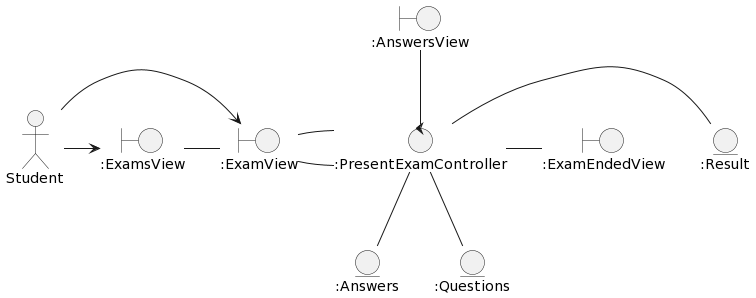

The diagram above was rendered by PlantUML. Its source (embedded in the PNG):
@startuml
hide footbox
actor Student
boundary ":ExamsView" as ExamsView
boundary ":ExamView" as ExamView
boundary ":ExamEndedView" as ExamEndedView
boundary ":AnswersView" as AnswersView
Control ":PresentExamController" as PresentExamController
entity ":Result" as Result
entity ":Answers" as Answers
entity ":Questions" as Questions

Student -> ExamsView
Student -> ExamView

ExamsView - ExamView
PresentExamController -down- Questions
PresentExamController -down- Answers
ExamView - PresentExamController
ExamView -right- PresentExamController
PresentExamController -right- Result
PresentExamController -right- ExamEndedView
PresentExamController -up- AnswersView
@enduml